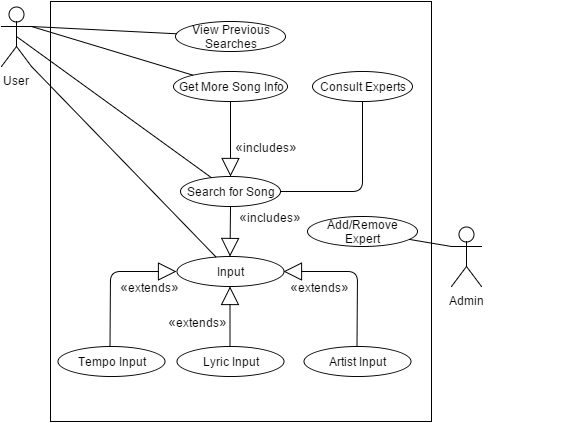

The diagram above was exported from draw.io. Its source (the exported page's mxGraphModel, read from the mxfile embedded in the PNG):
<mxGraphModel dx="880" dy="448" grid="1" gridSize="10" guides="1" tooltips="1" connect="1" arrows="1" fold="1" page="1" pageScale="1" pageWidth="826" pageHeight="1169" background="#ffffff" math="0">
  <root>
    <mxCell id="0" />
    <mxCell id="1" parent="0" />
    <mxCell id="74" value="" style="whiteSpace=wrap;html=1;strokeColor=#000000;" vertex="1" parent="1">
      <mxGeometry x="119" y="140" width="381" height="420" as="geometry" />
    </mxCell>
    <mxCell id="3" value="User" style="shape=umlActor;verticalLabelPosition=bottom;labelBackgroundColor=#ffffff;verticalAlign=top;html=1;" vertex="1" parent="1">
      <mxGeometry x="70" y="145" width="30" height="60" as="geometry" />
    </mxCell>
    <mxCell id="32" value="" style="group" vertex="1" connectable="0" parent="1">
      <mxGeometry x="85" y="395" width="557" height="120" as="geometry" />
    </mxCell>
    <mxCell id="7" value="&lt;font style=&quot;font-size: 14px&quot;&gt;«&lt;/font&gt;&lt;font&gt;extends&lt;/font&gt;&lt;font style=&quot;font-size: 14px&quot;&gt;»&lt;/font&gt;" style="text;html=1;strokeColor=none;fillColor=none;align=center;verticalAlign=middle;whiteSpace=wrap;overflow=hidden;" vertex="1" parent="32">
      <mxGeometry x="264" y="20" width="77" height="20" as="geometry" />
    </mxCell>
    <mxCell id="10" value="Input" style="ellipse;whiteSpace=wrap;html=1;" vertex="1" parent="32">
      <mxGeometry x="160" width="107" height="30" as="geometry" />
    </mxCell>
    <mxCell id="11" value="Tempo Input" style="ellipse;whiteSpace=wrap;html=1;strokeColor=#000000;" vertex="1" parent="32">
      <mxGeometry x="41" y="90" width="107" height="30" as="geometry" />
    </mxCell>
    <mxCell id="12" value="Lyric Input" style="ellipse;whiteSpace=wrap;html=1;" vertex="1" parent="32">
      <mxGeometry x="160" y="90" width="107" height="30" as="geometry" />
    </mxCell>
    <mxCell id="13" value="Artist Input" style="ellipse;whiteSpace=wrap;html=1;" vertex="1" parent="32">
      <mxGeometry x="287" y="90" width="107" height="30" as="geometry" />
    </mxCell>
    <mxCell id="15" value="" style="endArrow=block;endSize=16;endFill=0;html=1;" edge="1" parent="32" target="10">
      <mxGeometry width="160" relative="1" as="geometry">
        <mxPoint x="93.5" y="90" as="sourcePoint" />
        <mxPoint x="180" y="45" as="targetPoint" />
        <Array as="points">
          <mxPoint x="94" y="15" />
        </Array>
      </mxGeometry>
    </mxCell>
    <mxCell id="16" value="" style="endArrow=block;endSize=16;endFill=0;html=1;" edge="1" parent="32" source="12" target="10">
      <mxGeometry width="160" relative="1" as="geometry">
        <mxPoint x="350" y="-15" as="sourcePoint" />
        <mxPoint x="510" y="-15" as="targetPoint" />
      </mxGeometry>
    </mxCell>
    <mxCell id="17" value="" style="endArrow=block;endSize=16;endFill=0;html=1;rounded=1;" edge="1" parent="32" source="13" target="10">
      <mxGeometry width="160" relative="1" as="geometry">
        <mxPoint x="360" y="15" as="sourcePoint" />
        <mxPoint x="520" y="15" as="targetPoint" />
        <Array as="points">
          <mxPoint x="341" y="15" />
        </Array>
      </mxGeometry>
    </mxCell>
    <mxCell id="18" value="&lt;font style=&quot;font-size: 14px&quot;&gt;«&lt;/font&gt;&lt;font&gt;extends&lt;/font&gt;&lt;font style=&quot;font-size: 14px&quot;&gt;»&lt;/font&gt;" style="text;html=1;strokeColor=none;fillColor=none;align=center;verticalAlign=middle;whiteSpace=wrap;overflow=hidden;" vertex="1" parent="32">
      <mxGeometry x="142" y="55" width="77" height="20" as="geometry" />
    </mxCell>
    <mxCell id="19" value="&lt;font style=&quot;font-size: 14px&quot;&gt;«&lt;/font&gt;&lt;font&gt;extends&lt;/font&gt;&lt;font style=&quot;font-size: 14px&quot;&gt;»&lt;/font&gt;" style="text;html=1;strokeColor=none;fillColor=none;align=center;verticalAlign=middle;whiteSpace=wrap;overflow=hidden;" vertex="1" parent="32">
      <mxGeometry x="94" y="20" width="77" height="20" as="geometry" />
    </mxCell>
    <mxCell id="26" value="Admin" style="shape=umlActor;verticalLabelPosition=bottom;labelBackgroundColor=#ffffff;verticalAlign=top;html=1;" vertex="1" parent="32">
      <mxGeometry x="435" y="-30" width="30" height="60" as="geometry" />
    </mxCell>
    <mxCell id="65" style="edgeStyle=orthogonalEdgeStyle;rounded=1;html=1;exitX=0.5;exitY=0;exitPerimeter=0;entryX=0.5;entryY=0;entryPerimeter=0;startArrow=block;startFill=0;startSize=16;endArrow=none;endFill=0;jettySize=auto;orthogonalLoop=1;" edge="1" parent="32" source="26" target="26">
      <mxGeometry relative="1" as="geometry" />
    </mxCell>
    <mxCell id="73" style="edgeStyle=orthogonalEdgeStyle;rounded=1;html=1;exitX=0.5;exitY=0.5;exitPerimeter=0;entryX=0.5;entryY=0.5;entryPerimeter=0;startArrow=block;startFill=0;startSize=16;endArrow=none;endFill=0;jettySize=auto;orthogonalLoop=1;" edge="1" parent="32" source="26" target="26">
      <mxGeometry relative="1" as="geometry" />
    </mxCell>
    <mxCell id="35" value="View Previous&lt;div&gt;Searches&lt;/div&gt;" style="ellipse;whiteSpace=wrap;html=1;" vertex="1" parent="1">
      <mxGeometry x="244" y="160" width="110" height="30" as="geometry" />
    </mxCell>
    <mxCell id="36" value="Get More Song Info" style="ellipse;whiteSpace=wrap;html=1;" vertex="1" parent="1">
      <mxGeometry x="242" y="210" width="114" height="30" as="geometry" />
    </mxCell>
    <mxCell id="25" value="" style="endArrow=block;endSize=16;endFill=0;html=1;" edge="1" parent="1" source="2" target="10">
      <mxGeometry width="160" relative="1" as="geometry">
        <mxPoint x="189" y="190" as="sourcePoint" />
        <mxPoint x="349" y="190" as="targetPoint" />
      </mxGeometry>
    </mxCell>
    <mxCell id="5" value="&lt;font style=&quot;font-size: 14px&quot;&gt;«&lt;/font&gt;&lt;font&gt;includes&lt;/font&gt;&lt;font style=&quot;font-size: 14px&quot;&gt;»&lt;/font&gt;" style="text;html=1;strokeColor=none;fillColor=none;align=center;verticalAlign=middle;whiteSpace=wrap;overflow=hidden;" vertex="1" parent="1">
      <mxGeometry x="299" y="345" width="77" height="20" as="geometry" />
    </mxCell>
    <mxCell id="2" value="Search for Song" style="ellipse;whiteSpace=wrap;html=1;" vertex="1" parent="1">
      <mxGeometry x="249" y="315" width="100" height="30" as="geometry" />
    </mxCell>
    <mxCell id="41" value="" style="group" vertex="1" connectable="0" parent="1">
      <mxGeometry x="295" y="275" width="77" height="20" as="geometry" />
    </mxCell>
    <mxCell id="38" value="" style="endArrow=none;endSize=16;endFill=0;html=1;startArrow=block;startFill=0;startSize=16;" edge="1" parent="41" source="2" target="36">
      <mxGeometry width="160" relative="1" as="geometry">
        <mxPoint x="-150" y="40" as="sourcePoint" />
        <mxPoint x="10" y="40" as="targetPoint" />
      </mxGeometry>
    </mxCell>
    <mxCell id="39" value="&lt;font style=&quot;font-size: 14px&quot;&gt;«&lt;/font&gt;&lt;font&gt;includes&lt;/font&gt;&lt;font style=&quot;font-size: 14px&quot;&gt;»&lt;/font&gt;" style="text;html=1;strokeColor=none;fillColor=none;align=center;verticalAlign=middle;whiteSpace=wrap;overflow=hidden;" vertex="1" parent="41">
      <mxGeometry width="77" height="20" as="geometry" />
    </mxCell>
    <mxCell id="43" value="" style="endArrow=none;endSize=16;endFill=0;html=1;exitX=1;exitY=0.3333333333333333;exitPerimeter=0;" edge="1" parent="1" source="3" target="35">
      <mxGeometry width="160" relative="1" as="geometry">
        <mxPoint x="60" y="320" as="sourcePoint" />
        <mxPoint x="220" y="320" as="targetPoint" />
        <Array as="points" />
      </mxGeometry>
    </mxCell>
    <mxCell id="44" value="" style="endArrow=none;endSize=16;endFill=0;html=1;exitX=1;exitY=0.3333333333333333;exitPerimeter=0;" edge="1" parent="1" source="3" target="36">
      <mxGeometry width="160" relative="1" as="geometry">
        <mxPoint x="70" y="320" as="sourcePoint" />
        <mxPoint x="230" y="320" as="targetPoint" />
      </mxGeometry>
    </mxCell>
    <mxCell id="45" value="" style="endArrow=none;endSize=16;endFill=0;html=1;exitX=0.5;exitY=0.5;exitPerimeter=0;" edge="1" parent="1" source="3" target="2">
      <mxGeometry width="160" relative="1" as="geometry">
        <mxPoint x="70" y="320" as="sourcePoint" />
        <mxPoint x="230" y="320" as="targetPoint" />
      </mxGeometry>
    </mxCell>
    <mxCell id="46" value="" style="endArrow=none;endSize=16;endFill=0;html=1;exitX=1;exitY=1;exitPerimeter=0;" edge="1" parent="1" source="3" target="10">
      <mxGeometry width="160" relative="1" as="geometry">
        <mxPoint x="90" y="350" as="sourcePoint" />
        <mxPoint x="250" y="350" as="targetPoint" />
      </mxGeometry>
    </mxCell>
    <mxCell id="66" value="" style="endArrow=none;endSize=16;endFill=0;html=1;" edge="1" parent="1" source="2" target="72">
      <mxGeometry width="160" relative="1" as="geometry">
        <mxPoint x="410" y="280" as="sourcePoint" />
        <mxPoint x="454.2611117941701" y="267.7295006173116" as="targetPoint" />
        <Array as="points">
          <mxPoint x="431" y="330" />
        </Array>
      </mxGeometry>
    </mxCell>
    <mxCell id="72" value="Consult Experts" style="ellipse;whiteSpace=wrap;html=1;" vertex="1" parent="1">
      <mxGeometry x="381" y="210" width="100" height="30" as="geometry" />
    </mxCell>
    <mxCell id="31" value="Add/Remove Expert" style="ellipse;whiteSpace=wrap;html=1;" vertex="1" parent="1">
      <mxGeometry x="376" y="355" width="110" height="30" as="geometry" />
    </mxCell>
    <mxCell id="62" value="" style="endArrow=none;endSize=16;endFill=0;html=1;entryX=0;entryY=0.3333333333333333;entryPerimeter=0;" edge="1" parent="1" source="31" target="26">
      <mxGeometry width="160" relative="1" as="geometry">
        <mxPoint x="548" y="510" as="sourcePoint" />
        <mxPoint x="708" y="510" as="targetPoint" />
      </mxGeometry>
    </mxCell>
  </root>
</mxGraphModel>